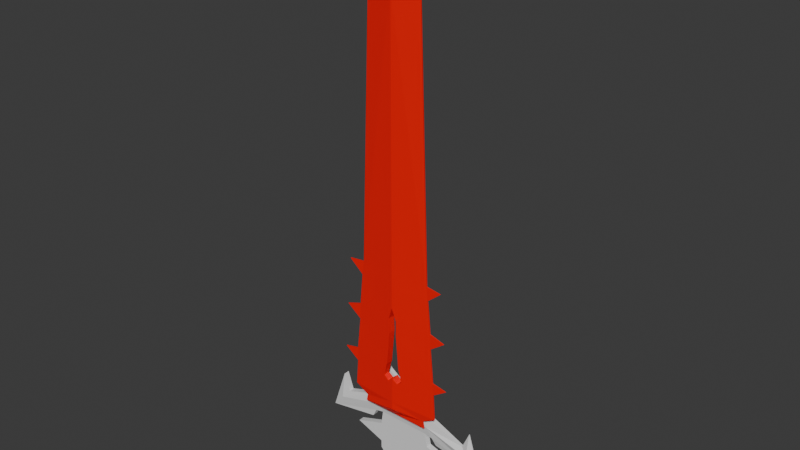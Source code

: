 # Source: doom_sword.blend  (saved by Blender 5.1.29; exported with 4.5.12 LTS)
import bpy
from mathutils import Matrix  # noqa: F401  (used for matrix-valued properties, if any)

bpy.ops.wm.read_factory_settings(use_empty=True)
scene = bpy.context.scene
scene.name = 'Scene'

# ---- collections
col_collection = bpy.data.collections.new('Collection'); scene.collection.children.link(col_collection)

# ---- materials (node trees are filled in below, after node groups)
mat_material_001 = bpy.data.materials.new('Material.001')

# ---- material node trees
mat_material_001.use_nodes = True; mat_material_001.node_tree.nodes.clear()
_N = mat_material_001.node_tree.nodes; _L = mat_material_001.node_tree.links
n0 = _N.new('ShaderNodeBsdfPrincipled'); n0.name = 'Principled BSDF'; n0.location = (-200, 100)
n0.inputs[0].default_value = (1.0, 0.0, 0.0006306, 1.0)
n1 = _N.new('ShaderNodeOutputMaterial'); n1.name = 'Material Output'; n1.location = (200, 100)
_L.new(n0.outputs[0], n1.inputs[0])
n1.is_active_output = True

# ---- world
world_world = bpy.data.worlds.new('World'); scene.world = world_world
world_world.use_nodes = True; world_world.node_tree.nodes.clear()
_N = world_world.node_tree.nodes; _L = world_world.node_tree.links
n0 = _N.new('ShaderNodeOutputWorld'); n0.name = 'World Output'; n0.location = (200, 100)
n1 = _N.new('ShaderNodeBackground'); n1.name = 'Background'; n1.location = (-200, 100)
n1.inputs[0].default_value = (0.05088, 0.05088, 0.05088, 1.0)
_L.new(n1.outputs[0], n0.inputs[0])
n0.is_active_output = True
world_world.color = (0.05088, 0.05088, 0.05088)
world_world.sun_shadow_jitter_overblur = 0.0

# ---- meshes
me_plane = bpy.data.meshes.new('Plane')
me_plane.from_pydata([(-0.001656, -0.001669, 0.04856), (0.03289, -0.04377, 0.04721), (0.09211, -0.04551, 0.04721), (0.1604, -0.05241, 0.04721), (0.2786, -0.07591, 0.04721), (0.4536, -0.112, 0.04721), (0.3798, -0.1231, 0.04721), (0.2418, -0.1405, 0.04721), (0.1591, -0.1602, 0.04721), (0.09484, -0.1933, 0.04721), (0.1279, -1.11, 0.04721), (0.1805, -1.118, 0.04721), (0.1323, -1.159, 0.04721), (0.1433, -1.276, 0.04721), (0.1974, -1.292, 0.04721), (0.1452, -1.331, 0.04721), (0.1567, -1.456, 0.04721), (0.2091, -1.466, 0.04721), (0.1598, -1.5, 0.04721), (0.1662, -1.595, 0.04721), (0.1188, -1.622, 0.04721), (0.1239, -1.649, 0.04721), (-0.1258, -1.649, 0.04721), (-0.12, -1.623, 0.04721), (-0.1687, -1.596, 0.04721), (-0.1615, -1.502, 0.04721), (-0.2127, -1.464, 0.04721), (-0.1606, -1.452, 0.04721), (-0.1477, -1.332, 0.04721), (-0.1995, -1.292, 0.04721), (-0.1453, -1.273, 0.04721), (-0.1349, -1.16, 0.04721), (-0.185, -1.117, 0.04721), (-0.1281, -1.11, 0.04721), (-0.09522, -0.1933, 0.04721), (-0.1273, -0.1749, 0.04721), (-0.17, -0.1559, 0.04721), (-0.2795, -0.1364, 0.04721), (-0.3543, -0.1254, 0.04721), (-0.4596, -0.1143, 0.04721), (-0.3869, -0.09745, 0.04721), (-0.2341, -0.06591, 0.04721), (-0.1356, -0.0498, 0.04721), (-0.0324, -0.04664, 0.04721), (-0.2795, -0.07528, 0.04721), (-0.001656, -1.649, 0.04856), (-0.2342, -0.1445, 0.04721), (-0.3869, -0.1219, 0.04721), (-0.001656, -0.04529, 0.03463), (-0.001656, -0.1933, 0.03463), (-0.001656, -1.623, 0.03463), (-0.001656, -1.595, 0.03463), (-0.001508, -1.501, 0.03463), (0.1574, -1.466, 0.04721), (-0.1608, -1.464, 0.04721), (0.1438, -1.292, 0.04721), (-0.1461, -1.292, 0.04721), (-0.001656, -1.16, 0.03463), (-0.001656, -1.118, 0.03463), (-0.1291, -1.117, 0.04721), (-0.001656, -1.11, 0.03463), (0.1286, -1.118, 0.04721), (-0.001656, -0.001669, 0.04969), (0.03289, -0.04377, 0.05103), (0.09211, -0.04551, 0.05103), (0.1604, -0.05241, 0.05103), (0.2786, -0.07591, 0.05103), (0.4536, -0.112, 0.05103), (0.3798, -0.1231, 0.05103), (0.2418, -0.1405, 0.05103), (0.1591, -0.1602, 0.05103), (0.09484, -0.1933, 0.05103), (0.1279, -1.11, 0.05103), (0.1805, -1.118, 0.05103), (0.1323, -1.159, 0.05103), (0.1433, -1.276, 0.05103), (0.1974, -1.292, 0.05103), (0.1452, -1.331, 0.05103), (0.1567, -1.456, 0.05103), (0.2091, -1.466, 0.05103), (0.1598, -1.5, 0.05103), (0.1662, -1.595, 0.05103), (0.1188, -1.622, 0.05103), (0.1239, -1.649, 0.05103), (-0.1258, -1.649, 0.05103), (-0.12, -1.623, 0.05103), (-0.1687, -1.596, 0.05103), (-0.1615, -1.502, 0.05103), (-0.2127, -1.464, 0.05103), (-0.1606, -1.452, 0.05103), (-0.1477, -1.332, 0.05103), (-0.1995, -1.292, 0.05103), (-0.1453, -1.273, 0.05103), (-0.1349, -1.16, 0.05103), (-0.185, -1.117, 0.05103), (-0.1281, -1.11, 0.05103), (-0.09522, -0.1933, 0.05103), (-0.1273, -0.1749, 0.05103), (-0.17, -0.1559, 0.05103), (-0.2795, -0.1364, 0.05103), (-0.3543, -0.1254, 0.05103), (-0.4596, -0.1143, 0.05103), (-0.3869, -0.09745, 0.05103), (-0.2341, -0.06591, 0.05103), (-0.1356, -0.0498, 0.05103), (-0.0324, -0.04664, 0.05103), (-0.2795, -0.07528, 0.05103), (-0.001656, -1.649, 0.04969), (-0.2342, -0.1445, 0.05103), (-0.3869, -0.1219, 0.05103), (-0.001656, -0.04529, 0.06361), (-0.001656, -0.1933, 0.06361), (-0.001656, -1.623, 0.06361), (-0.001656, -1.595, 0.06361), (-0.001526, -1.501, 0.06361), (0.1574, -1.466, 0.05103), (-0.1608, -1.464, 0.05103), (0.1438, -1.292, 0.05103), (-0.1461, -1.292, 0.05103), (-0.001656, -1.16, 0.06361), (-0.001656, -1.118, 0.06361), (-0.1291, -1.117, 0.05103), (-0.001656, -1.11, 0.06361), (0.1286, -1.118, 0.05103), (-0.02905, -1.465, 0.06145), (-0.02905, -1.465, 0.03679), (0.001081, -1.501, 0.06316), (0.03601, -1.501, 0.06068), (0.0006327, -1.501, 0.03509), (0.03601, -1.501, 0.03756), (-0.01519, -1.274, 0.03581), (0.02632, -1.465, 0.0614), (-0.001656, -1.23, 0.06361), (-0.001656, -1.23, 0.03463), (0.01388, -1.275, 0.06227), (0.01388, -1.275, 0.03598), (-0.01519, -1.274, 0.06243), (-0.02467, -1.454, 0.06179), (-0.02467, -1.454, 0.03645), (0.02632, -1.465, 0.03684), (0.02336, -1.454, 0.06163), (0.02336, -1.454, 0.03662), (-0.01391, -1.331, 0.06256), (-0.01391, -1.331, 0.03568), (0.01389, -1.331, 0.06228), (0.01389, -1.331, 0.03596), (-0.01455, -1.292, 0.06249), (-0.01455, -1.292, 0.03575), (0.01388, -1.292, 0.06227), (0.01388, -1.292, 0.03597), (-0.03667, -1.501, 0.06086), (-0.003823, -1.501, 0.06321), (-0.03667, -1.501, 0.03738), (-0.003394, -1.501, 0.03504), (0.01768, -1.515, 0.06217), (-0.0196, -1.516, 0.03598), (0.01768, -1.515, 0.03608), (-0.0196, -1.516, 0.06226)], [], [(0, 48, 43), (62, 105, 110), (48, 49, 34, 35, 43), (49, 60, 33, 34), (60, 58, 59, 33), (58, 57, 31, 59), (57, 133, 130, 30, 31), (52, 51, 24, 25, 152, 155, 153), (51, 50, 23, 24), (50, 45, 22, 23), (45, 50, 20, 21), (20, 50, 51, 19), (19, 51, 52, 128, 156, 129, 18), (18, 53, 17), (53, 16, 17), (16, 141, 145, 15), (15, 55, 14), (55, 13, 14), (13, 135, 133, 57, 12), (12, 61, 11), (61, 10, 11), (10, 60, 49, 9), (9, 1, 2, 8), (1, 48, 0), (1, 9, 49, 48), (2, 3, 7, 8), (3, 4, 6, 7), (4, 5, 6), (10, 61, 58, 60), (61, 12, 57, 58), (13, 55, 149, 135), (55, 15, 145, 149), (16, 53, 139, 141), (53, 18, 129, 139), (25, 26, 54), (26, 27, 54), (28, 29, 56), (29, 30, 56), (31, 32, 59), (32, 33, 59), (35, 36, 42, 43), (36, 46, 41, 42), (46, 37, 44, 41), (37, 38, 47, 40, 44), (47, 39, 40), (110, 105, 97, 96, 111), (111, 96, 95, 122), (122, 95, 121, 120), (120, 121, 93, 119), (119, 93, 92, 136, 132), (114, 151, 157, 150, 87, 86, 113), (113, 86, 85, 112), (112, 85, 84, 107), (107, 83, 82, 112), (82, 81, 113, 112), (81, 80, 127, 154, 126, 114, 113), (80, 79, 115), (115, 79, 78), (78, 77, 144, 140), (77, 76, 117), (117, 76, 75), (75, 74, 119, 132, 134), (74, 73, 123), (123, 73, 72), (72, 71, 111, 122), (71, 70, 64, 63), (63, 62, 110), (63, 110, 111, 71), (64, 70, 69, 65), (65, 69, 68, 66), (66, 68, 67), (72, 122, 120, 123), (123, 120, 119, 74), (75, 134, 148, 117), (117, 148, 144, 77), (78, 140, 131, 115), (115, 131, 127, 80), (87, 116, 88), (88, 116, 89), (90, 118, 91), (91, 118, 92), (93, 121, 94), (94, 121, 95), (97, 105, 104, 98), (98, 104, 103, 108), (108, 103, 106, 99), (99, 106, 102, 109, 100), (109, 102, 101), (15, 14, 76, 77), (42, 41, 103, 104), (2, 1, 63, 64), (29, 28, 90, 91), (16, 15, 77, 78), (43, 42, 104, 105), (3, 2, 64, 65), (30, 29, 91, 92), (17, 16, 78, 79), (44, 40, 102, 106), (4, 3, 65, 66), (31, 30, 92, 93), (18, 17, 79, 80), (0, 43, 105, 62), (5, 4, 66, 67), (32, 31, 93, 94), (19, 18, 80, 81), (45, 21, 83, 107), (6, 5, 67, 68), (33, 32, 94, 95), (20, 19, 81, 82), (46, 36, 98, 108), (7, 6, 68, 69), (34, 33, 95, 96), (21, 20, 82, 83), (47, 38, 100, 109), (8, 7, 69, 70), (35, 34, 96, 97), (22, 45, 107, 84), (9, 8, 70, 71), (36, 35, 97, 98), (23, 22, 84, 85), (10, 9, 71, 72), (37, 46, 108, 99), (24, 23, 85, 86), (11, 10, 72, 73), (38, 37, 99, 100), (25, 24, 86, 87), (12, 11, 73, 74), (39, 47, 109, 101), (26, 25, 87, 88), (13, 12, 74, 75), (40, 39, 101, 102), (27, 26, 88, 89), (14, 13, 75, 76), (41, 44, 106, 103), (1, 0, 62, 63), (28, 27, 89, 90), (130, 147, 56, 30), (147, 143, 28, 56), (143, 138, 27, 28), (125, 152, 25, 54), (146, 136, 92, 118), (142, 146, 118, 90), (137, 142, 90, 89), (124, 137, 89, 116), (138, 125, 54, 27), (150, 124, 116, 87), (154, 127, 129, 156), (127, 131, 139, 129), (131, 140, 141, 139), (140, 144, 145, 141), (144, 148, 149, 145), (148, 134, 135, 149), (134, 132, 133, 135), (132, 136, 130, 133), (130, 136, 146, 147), (147, 146, 142, 143), (143, 142, 137, 138), (125, 124, 150, 152), (137, 124, 125, 138), (152, 150, 157, 155), (52, 153, 151, 114), (155, 157, 151, 153), (126, 128, 52, 114), (126, 154, 156, 128)])
_uv = me_plane.uv_layers.new(name='UVMap')
_uv.uv.foreach_set('vector', [0.0, 0.0, 0.0, 0.0, 0.0, 0.0, 0.0, 0.0, 0.0, 0.0, 0.0, 0.0, 0.0, 0.0, 0.0, 0.0, 0.0, 0.0, 0.0, 0.0, 0.0, 0.0, 0.0, 0.0, 0.0, 0.0, 0.0, 0.0, 0.0, 0.0, 0.0, 0.0, 0.0, 0.0, 0.0, 0.0, 0.0, 0.0, 0.0, 0.0, 0.0, 0.0, 0.0, 0.0, 0.0, 0.0, 0.0, 0.0, 0.0, 0.0, 0.0, 0.0, 0.0, 0.0, 0.0, 0.0, 0.0, 0.0, 0.0, 0.0, 0.0, 0.0, 0.0, 0.0, 0.0, 0.0, 0.0, 0.0, 0.0, 0.0, 0.0, 0.0, 0.0, 0.0, 0.0, 0.0, 0.0, 0.0, 0.0, 0.0, 0.0, 0.0, 0.0, 0.0, 0.0, 0.0, 0.0, 0.0, 0.0, 0.0, 0.0, 0.0, 0.0, 0.0, 0.0, 0.0, 0.0, 0.0, 0.0, 0.0, 0.0, 0.0, 0.0, 0.0, 0.0, 0.0, 0.0, 0.0, 0.0, 0.0, 0.0, 0.0, 0.0, 0.0, 0.0, 0.0, 0.0, 0.0, 0.0, 0.0, 0.0, 0.0, 0.0, 0.0, 0.0, 0.0, 0.0, 0.0, 0.0, 0.0, 0.0, 0.0, 0.0, 0.0, 0.0, 0.0, 0.0, 0.0, 0.0, 0.0, 0.0, 0.0, 0.0, 0.0, 0.0, 0.0, 0.0, 0.0, 0.0, 0.0, 0.0, 0.0, 0.0, 0.0, 0.0, 0.0, 0.0, 0.0, 0.0, 0.0, 0.0, 0.0, 0.0, 0.0, 0.0, 0.0, 0.0, 0.0, 0.0, 0.0, 0.0, 0.0, 0.0, 0.0, 0.0, 0.0, 0.0, 0.0, 0.0, 0.0, 0.0, 0.0, 0.0, 0.0, 0.0, 0.0, 0.0, 0.0, 0.0, 0.0, 0.0, 0.0, 0.0, 0.0, 0.0, 0.0, 0.0, 0.0, 0.0, 0.0, 0.0, 0.0, 0.0, 0.0, 0.0, 0.0, 0.0, 0.0, 0.0, 0.0, 0.0, 0.0, 0.0, 0.0, 0.0, 0.0, 0.0, 0.0, 0.0, 0.0, 0.0, 0.0, 0.0, 0.0, 0.0, 0.0, 0.0, 0.0, 0.0, 0.0, 0.0, 0.0, 0.0, 0.0, 0.0, 0.0, 0.0, 0.0, 0.0, 0.0, 0.0, 0.0, 0.0, 0.0, 0.0, 0.0, 0.0, 0.0, 0.0, 0.0, 0.0, 0.0, 0.0, 0.0, 0.0, 0.0, 0.0, 0.0, 0.0, 0.0, 0.0, 0.0, 0.0, 0.0, 0.0, 0.0, 0.0, 0.0, 0.0, 0.0, 0.0, 0.0, 0.0, 0.0, 0.0, 0.0, 0.0, 0.0, 0.0, 0.0, 0.0, 0.0, 0.0, 0.0, 0.0, 0.0, 0.0, 0.0, 0.0, 0.0, 0.0, 0.0, 0.0, 0.0, 0.0, 0.0, 0.0, 0.0, 0.0, 0.0, 0.0, 0.0, 0.0, 0.0, 0.0, 0.0, 0.0, 0.0, 0.0, 0.0, 0.0, 0.0, 0.0, 0.0, 0.0, 0.0, 0.0, 0.0, 0.0, 0.0, 0.0, 0.0, 0.0, 0.0, 0.0, 0.0, 0.0, 0.0, 0.0, 0.0, 0.0, 0.0, 0.0, 0.0, 0.0, 0.0, 0.0, 0.0, 0.0, 0.0, 0.0, 0.0, 0.0, 0.0, 0.0, 0.0, 0.0, 0.0, 0.0, 0.0, 0.0, 0.0, 0.0, 0.0, 0.0, 0.0, 0.0, 0.0, 0.0, 0.0, 0.0, 0.0, 0.0, 0.0, 0.0, 0.0, 0.0, 0.0, 0.0, 0.0, 0.0, 0.0, 0.0, 0.0, 0.0, 0.0, 0.0, 0.0, 0.0, 0.0, 0.0, 0.0, 0.0, 0.0, 0.0, 0.0, 0.0, 0.0, 0.0, 0.0, 0.0, 0.0, 0.0, 0.0, 0.0, 0.0, 0.0, 0.0, 0.0, 0.0, 0.0, 0.0, 0.0, 0.0, 0.0, 0.0, 0.0, 0.0, 0.0, 0.0, 0.0, 0.0, 0.0, 0.0, 0.0, 0.0, 0.0, 0.0, 0.0, 0.0, 0.0, 0.0, 0.0, 0.0, 0.0, 0.0, 0.0, 0.0, 0.0, 0.0, 0.0, 0.0, 0.0, 0.0, 0.0, 0.0, 0.0, 0.0, 0.0, 0.0, 0.0, 0.0, 0.0, 0.0, 0.0, 0.0, 0.0, 0.0, 0.0, 0.0, 0.0, 0.0, 0.0, 0.0, 0.0, 0.0, 0.0, 0.0, 0.0, 0.0, 0.0, 0.0, 0.0, 0.0, 0.0, 0.0, 0.0, 0.0, 0.0, 0.0, 0.0, 0.0, 0.0, 0.0, 0.0, 0.0, 0.0, 0.0, 0.0, 0.0, 0.0, 0.0, 0.0, 0.0, 0.0, 0.0, 0.0, 0.0, 0.0, 0.0, 0.0, 0.0, 0.0, 0.0, 0.0, 0.0, 0.0, 0.0, 0.0, 0.0, 0.0, 0.0, 0.0, 0.0, 0.0, 0.0, 0.0, 0.0, 0.0, 0.0, 0.0, 0.0, 0.0, 0.0, 0.0, 0.0, 0.0, 0.0, 0.0, 0.0, 0.0, 0.0, 0.0, 0.0, 0.0, 0.0, 0.0, 0.0, 0.0, 0.0, 0.0, 0.0, 0.0, 0.0, 0.0, 0.0, 0.0, 0.0, 0.0, 0.0, 0.0, 0.0, 0.0, 0.0, 0.0, 0.0, 0.0, 0.0, 0.0, 0.0, 0.0, 0.0, 0.0, 0.0, 0.0, 0.0, 0.0, 0.0, 0.0, 0.0, 0.0, 0.0, 0.0, 0.0, 0.0, 0.0, 0.0, 0.0, 0.0, 0.0, 0.0, 0.0, 0.0, 0.0, 0.0, 0.0, 0.0, 0.0, 0.0, 0.0, 0.0, 0.0, 0.0, 0.0, 0.0, 0.0, 0.0, 0.0, 0.0, 0.0, 0.0, 0.0, 0.0, 0.0, 0.0, 0.0, 0.0, 0.0, 0.0, 0.0, 0.0, 0.0, 0.0, 0.0, 0.0, 0.0, 0.0, 0.0, 0.0, 0.0, 0.0, 0.0, 0.0, 0.0, 0.0, 0.0, 0.0, 0.0, 0.0, 0.0, 0.0, 0.0, 0.0, 0.0, 0.0, 0.0, 0.0, 0.0, 0.0, 0.0, 0.0, 0.0, 0.0, 0.0, 0.0, 0.0, 0.0, 0.0, 0.0, 0.0, 0.0, 0.0, 0.0, 0.0, 0.0, 0.0, 0.0, 0.0, 0.0, 0.0, 0.0, 0.0, 0.0, 0.0, 0.0, 0.0, 0.0, 0.0, 0.0, 0.0, 0.0, 0.0, 0.0, 0.0, 0.0, 0.0, 0.0, 0.0, 0.0, 0.0, 0.0, 0.0, 0.0, 0.0, 0.0, 0.0, 0.0, 0.0, 0.0, 0.0, 0.0, 0.0, 0.0, 0.0, 0.0, 0.0, 0.0, 0.0, 0.0, 0.0, 0.0, 0.0, 0.0, 0.0, 0.0, 0.0, 0.0, 0.0, 0.0, 0.0, 0.0, 0.0, 0.0, 0.0, 0.0, 0.0, 0.0, 0.0, 0.0, 0.0, 0.0, 0.0, 0.0, 0.0, 0.0, 0.0, 0.0, 0.0, 0.0, 0.0, 0.0, 0.0, 0.0, 0.0, 0.0, 0.0, 0.0, 0.0, 0.0, 0.0, 0.0, 0.0, 0.0, 0.0, 0.0, 0.0, 0.0, 0.0, 0.0, 0.0, 0.0, 0.0, 0.0, 0.0, 0.0, 0.0, 0.0, 0.0, 0.0, 0.0, 0.0, 0.0, 0.0, 0.0, 0.0, 0.0, 0.0, 0.0, 0.0, 0.0, 0.0, 0.0, 0.0, 0.0, 0.0, 0.0, 0.0, 0.0, 0.0, 0.0, 0.0, 0.0, 0.0, 0.0, 0.0, 0.0, 0.0, 0.0, 0.0, 0.0, 0.0, 0.0, 0.0, 0.0, 0.0, 0.0, 0.0, 0.0, 0.0, 0.0, 0.0, 0.0, 0.0, 0.0, 0.0, 0.0, 0.0, 0.0, 0.0, 0.0, 0.0, 0.0, 0.0, 0.0, 0.0, 0.0, 0.0, 0.0, 0.0, 0.0, 0.0, 0.0, 0.0, 0.0, 0.0, 0.0, 0.0, 0.0, 0.0, 0.0, 0.0, 0.0, 0.0, 0.0, 0.0, 0.0, 0.0, 0.0, 0.0, 0.0, 0.0, 0.0, 0.0, 0.0, 0.0, 0.0, 0.0, 0.0, 0.0, 0.0, 0.0, 0.0, 0.0, 0.0, 0.0, 0.0, 0.0, 0.0, 0.0, 0.0, 0.0, 0.0, 0.0, 0.0, 0.0, 0.0, 0.0, 0.0, 0.0, 0.0, 0.0, 0.0, 0.0, 0.0, 0.0, 0.0, 0.0, 0.0, 0.0, 0.0, 0.0, 0.0, 0.0, 0.0, 0.0, 0.0, 0.0, 0.0, 0.0, 0.0, 0.0, 0.0, 0.0, 0.0, 0.0, 0.0, 0.0, 0.0, 0.0, 0.0, 0.0, 0.0, 0.0, 0.0, 0.0, 0.0, 0.0, 0.0, 0.0, 0.0, 0.0, 0.0, 0.0, 0.0, 0.0, 0.0, 0.0, 0.0, 0.0, 0.0, 0.0, 0.0, 0.0, 0.0, 0.0, 0.0, 0.0, 0.0, 0.0, 0.0, 0.0, 0.0, 0.0, 0.0, 0.0, 0.0, 0.0, 0.0, 0.0, 0.0, 0.0, 0.0, 0.0, 0.0, 0.0, 0.0, 0.0, 0.0, 0.0, 0.0, 0.0, 0.0, 0.0, 0.0, 0.0, 0.0, 0.0, 0.0, 0.0, 0.0, 0.0, 0.0, 0.0, 0.0, 0.0, 0.0, 0.0, 0.0, 0.0, 0.0, 0.0, 0.0, 0.0, 0.0, 0.0, 0.0, 0.0, 0.0, 0.0, 0.0, 0.0, 0.0, 0.0, 0.0, 0.0, 0.0, 0.0, 0.0, 0.0, 0.0, 0.0, 0.0, 0.0, 0.0, 0.0, 0.0, 0.0, 0.0, 0.0, 0.0, 0.0, 0.0, 0.0, 0.0, 0.0, 0.0, 0.0, 0.0, 0.0, 0.0, 0.0, 0.0, 0.0, 0.0, 0.0, 0.0, 0.0, 0.0, 0.0, 0.0, 0.0, 0.0, 0.0, 0.0, 0.0, 0.0, 0.0, 0.0, 0.0, 0.0, 0.0, 0.0, 0.0, 0.0, 0.0, 0.0, 0.0, 0.0, 0.0, 0.0, 0.0, 0.0, 0.0, 0.0, 0.0, 0.0, 0.0, 0.0, 0.0, 0.0, 0.0, 0.0, 0.0, 0.0, 0.0, 0.0, 0.0, 0.0, 0.0, 0.0, 0.0, 0.0, 0.0, 0.0, 0.0, 0.0, 0.0, 0.0, 0.0, 0.0, 0.0, 0.0, 0.0, 0.0, 0.0, 0.0, 0.0, 0.0, 0.0, 0.0, 0.0, 0.0, 0.0, 0.0, 0.0, 0.0, 0.0, 0.0, 0.0, 0.0, 0.0, 0.0, 0.0, 0.0, 0.0, 0.0, 0.0, 0.0, 0.0, 0.0, 0.0, 0.0, 0.0, 0.0, 0.0, 0.0, 0.0, 0.0, 0.0, 0.0, 0.0, 0.0, 0.0, 0.0, 0.0, 0.0, 0.0, 0.0, 0.0, 0.0, 0.0, 0.0, 0.0, 0.0, 0.0, 0.0, 0.0, 0.0, 0.0, 0.0, 0.0, 0.0, 0.0, 0.0, 0.0, 0.0, 0.0, 0.0, 0.0, 0.0, 0.0, 0.0, 0.0, 0.0, 0.0, 0.0, 0.0, 0.0, 0.0, 0.0, 0.0, 0.0, 0.0, 0.0, 0.0, 0.0, 0.0, 0.0, 0.0, 0.0, 0.0, 0.0, 0.0, 0.0, 0.0, 0.0, 0.0, 0.0, 0.0, 0.0, 0.0, 0.0, 0.0, 0.0, 0.0, 0.0, 0.0, 0.0, 0.0, 0.0, 0.0, 0.0, 0.0, 0.0, 0.0, 0.0, 0.0, 0.0, 0.0, 0.0, 0.0, 0.0, 0.0, 0.0, 0.0, 0.0, 0.0, 0.0, 0.0, 0.0, 0.0, 0.0, 0.0, 0.0, 0.0, 0.0, 0.0, 0.0, 0.0, 0.0, 0.0, 0.0, 0.0, 0.0, 0.0, 0.0, 0.0, 0.0, 0.0, 0.0, 0.0, 0.0, 0.0, 0.0, 0.0, 0.0, 0.0, 0.0, 0.0, 0.0, 0.0, 0.0, 0.0, 0.0, 0.0, 0.0, 0.0, 0.0, 0.0, 0.0, 0.0, 0.0, 0.0, 0.0, 0.0, 0.0, 0.0, 0.0, 0.0, 0.0, 0.0, 0.0, 0.0, 0.0, 0.0, 0.0, 0.0, 0.0, 0.0, 0.0, 0.0, 0.0, 0.0, 0.0, 0.0, 0.0, 0.0, 0.0, 0.0, 0.0, 0.0, 0.0, 0.0, 0.0, 0.0, 0.0, 0.0, 0.0, 0.0, 0.0, 0.0, 0.0, 0.0, 0.0, 0.0, 0.0, 0.0, 0.0, 0.0, 0.0, 0.0, 0.0, 0.0, 0.0, 0.0, 0.0, 0.0, 0.0])
me_plane.materials.append(mat_material_001)
me_plane.update()
me_plane_002 = bpy.data.meshes.new('Plane.002')
me_plane_002.from_pydata([(-0.008269, 0.006094, -0.009002), (0.01243, -0.02787, -0.009002), (0.04981, -0.05475, -0.009002), (0.07679, 0.001582, -0.009002), (0.1009, -0.05367, -0.009002), (0.1378, -0.03648, -0.009002), (0.1665, 0.00703, -0.009002), (0.1663, -0.06866, -0.009002), (0.1396, -0.09097, -0.006936), (0.1396, -0.1016, -0.005395), (0.1769, -0.121, -0.005395), (0.1908, -0.1539, -0.004615), (0.3214, -0.2003, -0.01201), (0.3463, -0.1407, -0.01416), (0.3889, -0.2806, -0.01476), (0.2131, -0.2511, -0.01179), (0.2, -0.2233, -0.005395), (0.1689, -0.2182, -0.005395), (0.1802, -0.2691, -0.005395), (0.2775, -0.2987, -0.005395), (0.1773, -0.34, -0.005395), (0.1773, -0.3692, -0.005395), (0.1506, -0.4051, -0.005395), (0.006326, -0.4051, -0.005395), (-0.02212, -0.3702, -0.005395), (-0.02227, -0.3428, -0.005395), (-0.1247, -0.304, -0.005395), (-0.02154, -0.2671, -0.005395), (-0.01386, -0.2152, -0.005395), (-0.04494, -0.2225, -0.005395), (-0.05847, -0.251, -0.005395), (-0.2398, -0.2839, -0.005395), (-0.1905, -0.1354, -0.005395), (-0.1693, -0.1994, -0.005395), (-0.04275, -0.1541, -0.005395), (-0.02454, -0.1208, -0.005395), (0.01283, -0.1022, -0.005395), (0.01324, -0.09192, -0.006936), (-0.007753, -0.07353, -0.009002), (-0.1977, -0.2334, 7.342e-08), (-0.02833, -0.1846, 7.77e-08), (0.3443, -0.2276, 7.002e-08), (0.1798, -0.1846, 7.392e-08), (-0.008269, 0.006094, -0.02259), (0.01243, -0.02787, -0.02259), (0.04981, -0.05475, -0.02259), (0.07679, 0.001582, -0.02259), (0.1009, -0.05367, -0.02259), (0.1378, -0.03648, -0.02259), (0.1665, 0.00703, -0.02259), (0.1663, -0.06866, -0.02259), (0.1396, -0.09097, -0.02465), (0.1396, -0.1016, -0.02619), (0.1769, -0.121, -0.02619), (0.1908, -0.1539, -0.02697), (0.3214, -0.2003, -0.01957), (0.3463, -0.1407, -0.01743), (0.3889, -0.2806, -0.01683), (0.2131, -0.2511, -0.0198), (0.2, -0.2233, -0.02619), (0.1689, -0.2182, -0.02619), (0.1802, -0.2691, -0.02619), (0.2775, -0.2987, -0.02619), (0.1773, -0.34, -0.02619), (0.1773, -0.3692, -0.02619), (0.1506, -0.4051, -0.02619), (0.006326, -0.4051, -0.02619), (-0.02212, -0.3702, -0.02619), (-0.02227, -0.3428, -0.02619), (-0.1247, -0.304, -0.02619), (-0.02154, -0.2671, -0.02619), (-0.01386, -0.2152, -0.02619), (-0.04494, -0.2225, -0.02619), (-0.05847, -0.251, -0.02619), (-0.2398, -0.2839, -0.02619), (-0.1905, -0.1354, -0.02619), (-0.1693, -0.1994, -0.02619), (-0.04275, -0.1541, -0.02619), (-0.02454, -0.1208, -0.02619), (0.01283, -0.1022, -0.02619), (0.01324, -0.09192, -0.02465), (-0.007753, -0.07353, -0.02259), (-0.1977, -0.2334, -0.03159), (-0.02833, -0.1846, -0.03159), (0.3443, -0.2276, -0.03159), (0.1798, -0.1846, -0.03159)], [], [(1, 2, 37, 38), (2, 3, 4), (4, 5, 7, 8), (5, 6, 7), (2, 4, 8, 37), (8, 9, 36, 37), (9, 10, 35, 36), (10, 11, 34, 35), (11, 42, 40, 34), (38, 0, 1), (44, 81, 80, 45), (28, 17, 18, 27), (17, 42, 41, 14, 15, 16), (12, 13, 41), (18, 20, 25, 27), (20, 21, 24, 25), (21, 22, 23, 24), (20, 18, 19), (25, 26, 27), (28, 29, 30, 31, 39, 40), (31, 32, 39), (42, 17, 28, 40), (13, 14, 41), (39, 33, 34, 40), (32, 33, 39), (42, 11, 12, 41), (45, 47, 46), (47, 51, 50, 48), (48, 50, 49), (45, 80, 51, 47), (51, 80, 79, 52), (52, 79, 78, 53), (53, 78, 77, 54), (54, 77, 83, 85), (81, 44, 43), (71, 70, 61, 60), (60, 59, 58, 57, 84, 85), (55, 84, 56), (61, 70, 68, 63), (63, 68, 67, 64), (64, 67, 66, 65), (63, 62, 61), (68, 70, 69), (71, 83, 82, 74, 73, 72), (74, 82, 75), (85, 83, 71, 60), (56, 84, 57), (82, 83, 77, 76), (75, 82, 76), (85, 84, 55, 54), (18, 17, 60, 61), (5, 4, 47, 48), (32, 31, 74, 75), (19, 18, 61, 62), (6, 5, 48, 49), (33, 32, 75, 76), (20, 19, 62, 63), (7, 6, 49, 50), (34, 33, 76, 77), (21, 20, 63, 64), (8, 7, 50, 51), (35, 34, 77, 78), (22, 21, 64, 65), (9, 8, 51, 52), (36, 35, 78, 79), (23, 22, 65, 66), (10, 9, 52, 53), (37, 36, 79, 80), (24, 23, 66, 67), (11, 10, 53, 54), (38, 37, 80, 81), (25, 24, 67, 68), (12, 11, 54, 55), (0, 38, 81, 43), (26, 25, 68, 69), (13, 12, 55, 56), (27, 26, 69, 70), (14, 13, 56, 57), (1, 0, 43, 44), (28, 27, 70, 71), (15, 14, 57, 58), (2, 1, 44, 45), (29, 28, 71, 72), (16, 15, 58, 59), (3, 2, 45, 46), (30, 29, 72, 73), (17, 16, 59, 60), (4, 3, 46, 47), (31, 30, 73, 74)])
_uv = me_plane_002.uv_layers.new(name='UVMap')
_uv.uv.foreach_set('vector', [0.0, 0.0, 0.0, 0.0, 0.0, 0.0, 0.0, 0.0, 0.0, 0.0, 0.0, 0.0, 0.0, 0.0, 0.0, 0.0, 0.0, 0.0, 0.0, 0.0, 0.0, 0.0, 0.0, 0.0, 0.0, 0.0, 0.0, 0.0, 0.0, 0.0, 0.0, 0.0, 0.0, 0.0, 0.0, 0.0, 0.0, 0.0, 0.0, 0.0, 0.0, 0.0, 0.0, 0.0, 0.0, 0.0, 0.0, 0.0, 0.0, 0.0, 0.0, 0.0, 0.0, 0.0, 0.0, 0.0, 0.0, 0.0, 0.0, 0.0, 0.0, 0.0, 0.0, 0.0, 0.0, 0.0, 0.0, 0.0, 0.0, 0.0, 0.0, 0.0, 0.0, 0.0, 0.0, 0.0, 0.0, 0.0, 0.0, 0.0, 0.0, 0.0, 0.0, 0.0, 0.0, 0.0, 0.0, 0.0, 0.0, 0.0, 0.0, 0.0, 0.0, 0.0, 0.0, 0.0, 0.0, 0.0, 0.0, 0.0, 0.0, 0.0, 0.0, 0.0, 0.0, 0.0, 0.0, 0.0, 0.0, 0.0, 0.0, 0.0, 0.0, 0.0, 0.0, 0.0, 0.0, 0.0, 0.0, 0.0, 0.0, 0.0, 0.0, 0.0, 0.0, 0.0, 0.0, 0.0, 0.0, 0.0, 0.0, 0.0, 0.0, 0.0, 0.0, 0.0, 0.0, 0.0, 0.0, 0.0, 0.0, 0.0, 0.0, 0.0, 0.0, 0.0, 0.0, 0.0, 0.0, 0.0, 0.0, 0.0, 0.0, 0.0, 0.0, 0.0, 0.0, 0.0, 0.0, 0.0, 0.0, 0.0, 0.0, 0.0, 0.0, 0.0, 0.0, 0.0, 0.0, 0.0, 0.0, 0.0, 0.0, 0.0, 0.0, 0.0, 0.0, 0.0, 0.0, 0.0, 0.0, 0.0, 0.0, 0.0, 0.0, 0.0, 0.0, 0.0, 0.0, 0.0, 0.0, 0.0, 0.0, 0.0, 0.0, 0.0, 0.0, 0.0, 0.0, 0.0, 0.0, 0.0, 0.0, 0.0, 0.0, 0.0, 0.0, 0.0, 0.0, 0.0, 0.0, 0.0, 0.0, 0.0, 0.0, 0.0, 0.0, 0.0, 0.0, 0.0, 0.0, 0.0, 0.0, 0.0, 0.0, 0.0, 0.0, 0.0, 0.0, 0.0, 0.0, 0.0, 0.0, 0.0, 0.0, 0.0, 0.0, 0.0, 0.0, 0.0, 0.0, 0.0, 0.0, 0.0, 0.0, 0.0, 0.0, 0.0, 0.0, 0.0, 0.0, 0.0, 0.0, 0.0, 0.0, 0.0, 0.0, 0.0, 0.0, 0.0, 0.0, 0.0, 0.0, 0.0, 0.0, 0.0, 0.0, 0.0, 0.0, 0.0, 0.0, 0.0, 0.0, 0.0, 0.0, 0.0, 0.0, 0.0, 0.0, 0.0, 0.0, 0.0, 0.0, 0.0, 0.0, 0.0, 0.0, 0.0, 0.0, 0.0, 0.0, 0.0, 0.0, 0.0, 0.0, 0.0, 0.0, 0.0, 0.0, 0.0, 0.0, 0.0, 0.0, 0.0, 0.0, 0.0, 0.0, 0.0, 0.0, 0.0, 0.0, 0.0, 0.0, 0.0, 0.0, 0.0, 0.0, 0.0, 0.0, 0.0, 0.0, 0.0, 0.0, 0.0, 0.0, 0.0, 0.0, 0.0, 0.0, 0.0, 0.0, 0.0, 0.0, 0.0, 0.0, 0.0, 0.0, 0.0, 0.0, 0.0, 0.0, 0.0, 0.0, 0.0, 0.0, 0.0, 0.0, 0.0, 0.0, 0.0, 0.0, 0.0, 0.0, 0.0, 0.0, 0.0, 0.0, 0.0, 0.0, 0.0, 0.0, 0.0, 0.0, 0.0, 0.0, 0.0, 0.0, 0.0, 0.0, 0.0, 0.0, 0.0, 0.0, 0.0, 0.0, 0.0, 0.0, 0.0, 0.0, 0.0, 0.0, 0.0, 0.0, 0.0, 0.0, 0.0, 0.0, 0.0, 0.0, 0.0, 0.0, 0.0, 0.0, 0.0, 0.0, 0.0, 0.0, 0.0, 0.0, 0.0, 0.0, 0.0, 0.0, 0.0, 0.0, 0.0, 0.0, 0.0, 0.0, 0.0, 0.0, 0.0, 0.0, 0.0, 0.0, 0.0, 0.0, 0.0, 0.0, 0.0, 0.0, 0.0, 0.0, 0.0, 0.0, 0.0, 0.0, 0.0, 0.0, 0.0, 0.0, 0.0, 0.0, 0.0, 0.0, 0.0, 0.0, 0.0, 0.0, 0.0, 0.0, 0.0, 0.0, 0.0, 0.0, 0.0, 0.0, 0.0, 0.0, 0.0, 0.0, 0.0, 0.0, 0.0, 0.0, 0.0, 0.0, 0.0, 0.0, 0.0, 0.0, 0.0, 0.0, 0.0, 0.0, 0.0, 0.0, 0.0, 0.0, 0.0, 0.0, 0.0, 0.0, 0.0, 0.0, 0.0, 0.0, 0.0, 0.0, 0.0, 0.0, 0.0, 0.0, 0.0, 0.0, 0.0, 0.0, 0.0, 0.0, 0.0, 0.0, 0.0, 0.0, 0.0, 0.0, 0.0, 0.0, 0.0, 0.0, 0.0, 0.0, 0.0, 0.0, 0.0, 0.0, 0.0, 0.0, 0.0, 0.0, 0.0, 0.0, 0.0, 0.0, 0.0, 0.0, 0.0, 0.0, 0.0, 0.0, 0.0, 0.0, 0.0, 0.0, 0.0, 0.0, 0.0, 0.0, 0.0, 0.0, 0.0, 0.0, 0.0, 0.0, 0.0, 0.0, 0.0, 0.0, 0.0, 0.0, 0.0, 0.0, 0.0, 0.0, 0.0, 0.0, 0.0, 0.0, 0.0, 0.0, 0.0, 0.0, 0.0, 0.0, 0.0, 0.0, 0.0, 0.0, 0.0, 0.0, 0.0, 0.0, 0.0, 0.0, 0.0, 0.0, 0.0, 0.0, 0.0, 0.0, 0.0, 0.0, 0.0, 0.0, 0.0, 0.0, 0.0, 0.0, 0.0, 0.0, 0.0, 0.0, 0.0, 0.0, 0.0, 0.0, 0.0, 0.0, 0.0, 0.0, 0.0, 0.0, 0.0, 0.0, 0.0, 0.0, 0.0, 0.0, 0.0, 0.0, 0.0, 0.0, 0.0, 0.0, 0.0, 0.0, 0.0, 0.0, 0.0, 0.0, 0.0, 0.0, 0.0, 0.0, 0.0, 0.0, 0.0, 0.0, 0.0, 0.0, 0.0, 0.0, 0.0, 0.0, 0.0, 0.0, 0.0, 0.0, 0.0, 0.0, 0.0, 0.0, 0.0, 0.0, 0.0, 0.0, 0.0, 0.0, 0.0, 0.0, 0.0, 0.0, 0.0, 0.0, 0.0, 0.0, 0.0, 0.0, 0.0, 0.0, 0.0, 0.0, 0.0, 0.0, 0.0, 0.0, 0.0, 0.0, 0.0, 0.0, 0.0, 0.0, 0.0, 0.0, 0.0, 0.0, 0.0, 0.0, 0.0, 0.0, 0.0, 0.0, 0.0, 0.0, 0.0, 0.0, 0.0, 0.0, 0.0, 0.0, 0.0, 0.0, 0.0, 0.0, 0.0, 0.0, 0.0, 0.0, 0.0, 0.0, 0.0, 0.0, 0.0])
me_plane_002.update()

# ---- objects
ob_empty = bpy.data.objects.new('Empty', None)
ob_plane = bpy.data.objects.new('Plane', me_plane)
ob_plane_001 = bpy.data.objects.new('Plane.001', me_plane_002)

# ---- transforms, parenting, visibility, modifiers, constraints
ob_empty.location = (0.0, 0.0, 1.411)
ob_empty.rotation_euler = (1.571, -0.0, 0.0)
ob_empty.empty_display_type = 'IMAGE'
ob_empty.empty_display_size = 5.0
ob_empty.use_empty_image_alpha = True
ob_empty.color = (1.0, 1.0, 1.0, 0.2538)
ob_plane.location = (0.00131, 0.009587, 2.736)
ob_plane.rotation_euler = (1.571, -0.0, 0.0)
ob_plane_001.location = (-0.07755, 2.292e-08, 1.241)
ob_plane_001.rotation_euler = (1.571, -0.0, 0.0)

# ---- collection membership
col_collection.objects.link(ob_empty)
col_collection.objects.link(ob_plane)
col_collection.objects.link(ob_plane_001)

# ---- scene / render settings (as saved in the file)
scene.frame_start = 1; scene.frame_end = 250; scene.frame_set(1)
scene.render.engine = 'BLENDER_EEVEE_NEXT'
scene.render.bake_bias = 0.0
scene.render.bake_samples = 0
scene.cycles.sampling_pattern = 'TABULATED_SOBOL'
scene.eevee.use_volume_custom_range = False
bpy.context.view_layer.update()

# ---- added for rendering (the .blend has no active camera and no usable light): camera, sun
cam_auto = bpy.data.cameras.new('AutoCamera')
cam_auto.lens = 50.0
cam_auto.sensor_width = 36.0
cam_auto.clip_end = 1000.0
ob_auto_camera = bpy.data.objects.new('AutoCamera', cam_auto)
scene.collection.objects.link(ob_auto_camera)
ob_auto_camera.location = (1.94961, -2.35275, 3.34617)
ob_auto_camera.rotation_euler = (1.09748, -7.21219e-08, 0.694738)
scene.camera = ob_auto_camera
light_auto_sun = bpy.data.lights.new('AutoSun', 'SUN')
light_auto_sun.energy = 3.0
light_auto_sun.angle = 0.0523599
ob_auto_sun = bpy.data.objects.new('AutoSun', light_auto_sun)
scene.collection.objects.link(ob_auto_sun)
ob_auto_sun.rotation_euler = (0.872665, 0.174533, 0.523599)
bpy.context.view_layer.update()
